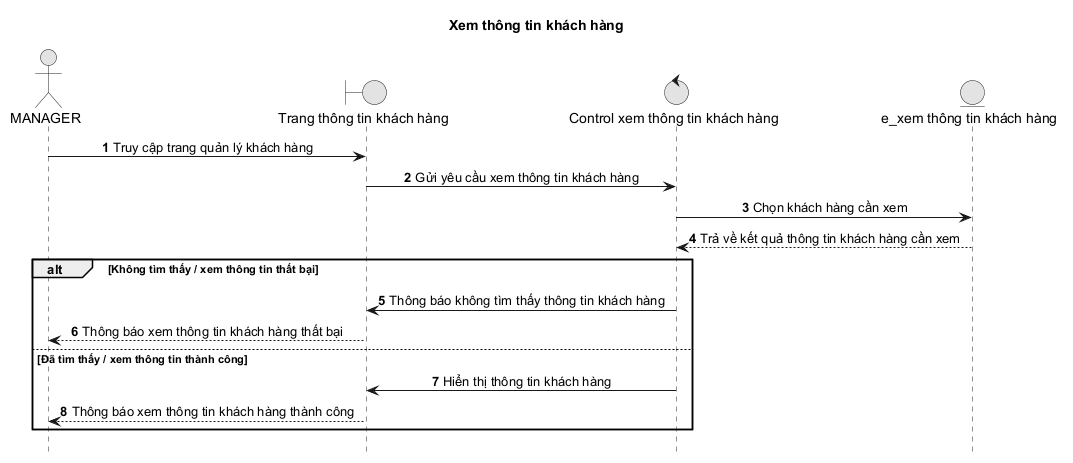

The diagram above was rendered by PlantUML. Its source (embedded in the PNG):
@startuml
title Xem thông tin khách hàng

autonumber
hide footbox
skinparam monochrome true
skinparam sequenceMessageAlign center
skinparam responseMessageBelowArrow true
actor MANAGER as Manager
boundary "Trang thông tin khách hàng" as Boundary
control "Control xem thông tin khách hàng" as Control
entity "e_xem thông tin khách hàng" as Entity

Manager -> Boundary: Truy cập trang quản lý khách hàng
Boundary -> Control: Gửi yêu cầu xem thông tin khách hàng
Control -> Entity: Chọn khách hàng cần xem
Entity --> Control: Trả về kết quả thông tin khách hàng cần xem

alt Không tìm thấy / xem thông tin thất bại
  Control -> Boundary: Thông báo không tìm thấy thông tin khách hàng
  Boundary --> Manager: Thông báo xem thông tin khách hàng thất bại
else Đã tìm thấy / xem thông tin thành công
  Control -> Boundary: Hiển thị thông tin khách hàng
  Boundary --> Manager: Thông báo xem thông tin khách hàng thành công
end
@enduml